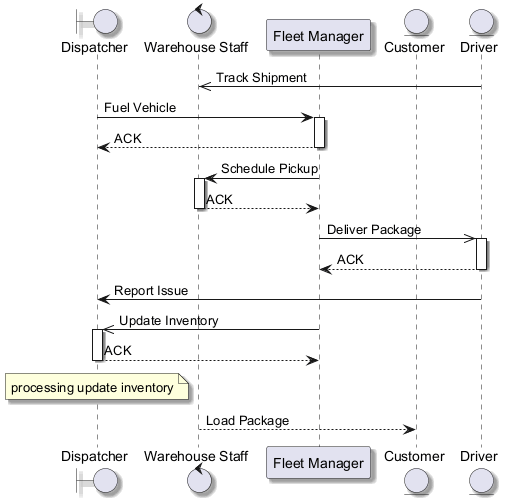

The diagram above was rendered by PlantUML. Its source (embedded in the PNG):
@startuml
skinparam backgroundColor #FFFFFF
skinparam classBackgroundColor #F3E5F5
skinparam classBorderColor #6A1B9A
skinparam shadowing true
boundary "Dispatcher" as D
control "Warehouse Staff" as WS
participant "Fleet Manager" as FM
entity "Customer" as C
entity "Driver" as D2
D2 ->> WS : Track Shipment
D -> FM : Fuel Vehicle
activate FM
FM --> D : ACK
deactivate FM
FM -> WS : Schedule Pickup
activate WS
WS --> FM : ACK
deactivate WS
FM ->> D2 : Deliver Package
activate D2
D2 --> FM : ACK
deactivate D2
D2 -> D : Report Issue
FM ->> D : Update Inventory
activate D
D --> FM : ACK
deactivate D
note over D : processing update inventory
WS --> C : Load Package
@enduml